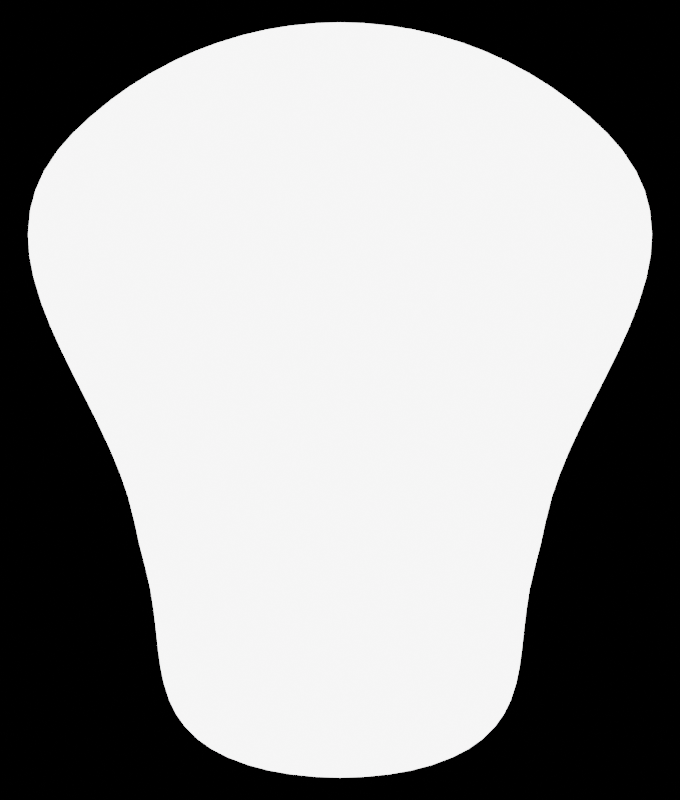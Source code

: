 # Source: weapons.blend  (saved by Blender 5.0.119; exported with 4.5.12 LTS)
import bpy
from mathutils import Matrix  # noqa: F401  (used for matrix-valued properties, if any)

bpy.ops.wm.read_factory_settings(use_empty=True)
scene = bpy.context.scene
scene.name = 'Scene'

# ---- collections
col_collection = bpy.data.collections.new('Collection'); scene.collection.children.link(col_collection)

# ---- materials (node trees are filled in below, after node groups)
mat_shill = bpy.data.materials.new("shill'")

# ---- material node trees
mat_shill.use_nodes = True; mat_shill.node_tree.nodes.clear()
_N = mat_shill.node_tree.nodes; _L = mat_shill.node_tree.links
n0 = _N.new('ShaderNodeOutputMaterial'); n0.name = 'Material Output'; n0.location = (1140, 100)
n1 = _N.new('ShaderNodeEmission'); n1.name = 'Emission'; n1.location = (860, 80)
n1.inputs[1].default_value = 5.0
_L.new(n1.outputs[0], n0.inputs[0])
n0.is_active_output = True

# ---- world
world_world = bpy.data.worlds.new('World'); scene.world = world_world
world_world.use_nodes = True; world_world.node_tree.nodes.clear()
_N = world_world.node_tree.nodes; _L = world_world.node_tree.links
n0 = _N.new('ShaderNodeOutputWorld'); n0.name = 'World Output'; n0.location = (192, 310)
n1 = _N.new('ShaderNodeBackground'); n1.name = 'Background'; n1.location = (-60, 300)
n1.inputs[0].default_value = (0.0, 0.0, 0.0, 0.0)
_L.new(n1.outputs[0], n0.inputs[0])
n0.is_active_output = True
world_world.color = (0.05088, 0.05088, 0.05088)
world_world.use_sun_shadow = False
world_world.sun_shadow_jitter_overblur = 0.0

# ---- cameras
cam_camera = bpy.data.cameras.new('Camera')
cam_camera.type = 'ORTHO'
cam_camera.ortho_scale = 2.0

# ---- meshes
me_plane = bpy.data.meshes.new('Plane')
me_plane.from_pydata([(-0.077, -0.8743, 0.0), (0.077, -0.8743, 0.0), (0.0, -0.8743, 0.0), (0.0, 1.035, 0.0), (-0.07527, -0.8664, 0.0), (-0.05406, -0.7083, 0.0), (-0.06478, -0.8103, 0.0), (-0.05702, -0.7524, 0.0), (0.05406, -0.7083, 0.0), (0.07527, -0.8664, 0.0), (0.05702, -0.7524, 0.0), (0.06478, -0.8103, 0.0), (0.0, -0.7462, 0.0), (0.0, -0.622, 0.0), (0.0, -0.7048, 0.0), (0.0, -0.6634, 0.0), (0.0533, 0.7338, 0.0), (0.04759, 0.5557, 0.0), (0.05026, 0.6807, 0.0), (0.04817, 0.6155, 0.0), (0.0, 0.6873, 0.0), (0.0, 0.8812, 0.0), (0.0, 0.752, 0.0), (0.0, 0.8166, 0.0), (-0.04759, 0.5557, 0.0), (-0.0533, 0.7338, 0.0), (-0.04817, 0.6155, 0.0), (-0.05026, 0.6807, 0.0), (-0.05985, 0.8179, 0.0), (-0.04843, 0.9016, 0.0), (-0.05955, 0.8449, 0.0), (-0.05537, 0.8755, 0.0), (0.05985, 0.8179, 0.0), (0.04843, 0.9016, 0.0), (0.05955, 0.8449, 0.0), (0.05537, 0.8755, 0.0)], [], [(13, 5, 7, 15), (15, 7, 6, 14), (14, 6, 4, 12), (8, 13, 15, 10), (10, 15, 14, 11), (11, 14, 12, 9), (21, 25, 27, 23), (23, 27, 26, 22), (22, 26, 24, 20), (16, 21, 23, 18), (18, 23, 22, 19), (19, 22, 20, 17), (0, 2, 12, 4), (5, 13, 20, 24), (2, 1, 9, 12), (13, 8, 17, 20), (25, 21, 3, 29, 31, 30, 28), (21, 16, 32, 34, 35, 33, 3)])
_uv = me_plane.uv_layers.new(name='UVMap')
_uv.uv.foreach_set('vector', [0.5, 0.5106, 0.0, 0.511, -0.02537, 0.504, 0.5, 0.5035, 0.5, 0.5035, -0.02537, 0.504, -0.01419, 0.3137, 0.5, 0.4456, 0.5, 0.4456, -0.01419, 0.3137, 0.0, 0.0383, 0.5, 0.3368, 1.0, 0.511, 0.5, 0.5106, 0.5, 0.5035, 1.025, 0.504, 1.025, 0.504, 0.5, 0.5035, 0.5, 0.4456, 1.014, 0.3137, 1.014, 0.3137, 0.5, 0.4456, 0.5, 0.3368, 1.0, 0.0383, 0.5, 0.8468, 0.0, 0.8463, -0.009482, 0.7853, 0.5, 0.7823, 0.5, 0.7823, -0.009482, 0.7853, -0.009379, 0.7437, 0.5, 0.7445, 0.5, 0.7445, -0.009379, 0.7437, 0.0, 0.7327, 0.5, 0.7335, 1.0, 0.8463, 0.5, 0.8468, 0.5, 0.7823, 1.009, 0.7853, 1.009, 0.7853, 0.5, 0.7823, 0.5, 0.7445, 1.009, 0.7437, 1.009, 0.7437, 0.5, 0.7445, 0.5, 0.7335, 1.0, 0.7327, 0.0, 0.0, 0.5, 0.0, 0.5, 0.3368, 0.0, 0.0383, 0.0, 0.511, 0.5, 0.5106, 0.5, 0.7335, 0.0, 0.7327, 0.5, 0.0, 1.0, 0.0, 1.0, 0.0383, 0.5, 0.3368, 0.5, 0.5106, 1.0, 0.511, 1.0, 0.7327, 0.5, 0.7335, 0.0, 0.8463, 0.5, 0.8468, 0.5, 1.0, 0.1169, 1.0, 0.06116, 0.993, 0.01821, 0.974, 0.0, 0.948, 0.5, 0.8468, 1.0, 0.8463, 1.0, 0.948, 0.9818, 0.974, 0.9388, 0.993, 0.8831, 1.0, 0.5, 1.0])
me_plane.materials.append(mat_shill)
me_plane.update()
me_plane_001 = bpy.data.meshes.new('Plane.001')
me_plane_001.from_pydata([(0.651, -0.1157, 0.0), (-0.651, -0.1157, 0.0), (0.5115, -0.1069, 0.0), (0.3523, -0.1004, 0.0), (0.1796, -0.09633, 0.0), (0.0, -0.09497, 0.0), (-0.1796, -0.09633, 0.0), (-0.3523, -0.1004, 0.0), (-0.5115, -0.1069, 0.0), (-0.651, 0.1157, 0.0), (0.651, 0.1157, 0.0), (-0.5115, 0.1069, 0.0), (-0.3523, 0.1004, 0.0), (-0.1796, 0.09633, 0.0), (0.0, 0.09497, 0.0), (0.1796, 0.09633, 0.0), (0.3523, 0.1004, 0.0), (0.5115, 0.1069, 0.0), (-0.9352, -0.1376, 0.0), (-0.9752, -0.1005, 0.0), (-0.943, -0.1374, 0.0), (-0.9505, -0.1357, 0.0), (-0.9574, -0.1325, 0.0), (-0.9635, -0.128, 0.0), (-0.9685, -0.1223, 0.0), (-0.9722, -0.1157, 0.0), (-0.9745, -0.1083, 0.0), (0.9352, -0.1376, 0.0), (0.9752, -0.1005, 0.0), (0.943, -0.1374, 0.0), (0.9505, -0.1357, 0.0), (0.9574, -0.1325, 0.0), (0.9635, -0.128, 0.0), (0.9685, -0.1223, 0.0), (0.9722, -0.1157, 0.0), (0.9745, -0.1083, 0.0), (-0.9352, 0.1376, 0.0), (-0.9752, 0.1005, 0.0), (-0.943, 0.1374, 0.0), (-0.9505, 0.1357, 0.0), (-0.9574, 0.1325, 0.0), (-0.9635, 0.128, 0.0), (-0.9685, 0.1223, 0.0), (-0.9722, 0.1157, 0.0), (-0.9745, 0.1083, 0.0), (0.9352, 0.1376, 0.0), (0.9752, 0.1005, 0.0), (0.943, 0.1374, 0.0), (0.9505, 0.1357, 0.0), (0.9574, 0.1325, 0.0), (0.9635, 0.128, 0.0), (0.9685, 0.1223, 0.0), (0.9722, 0.1157, 0.0), (0.9745, 0.1083, 0.0)], [], [(0, 10, 17, 2), (2, 17, 16, 3), (3, 16, 15, 4), (4, 15, 14, 5), (5, 14, 13, 6), (6, 13, 12, 7), (7, 12, 11, 8), (8, 11, 9, 1), (19, 26, 25, 24, 23, 22, 21, 20, 18, 1, 9, 36, 38, 39, 40, 41, 42, 43, 44, 37), (0, 27, 29, 30, 31, 32, 33, 34, 35, 28, 46, 53, 52, 51, 50, 49, 48, 47, 45, 10)])
_uv = me_plane_001.uv_layers.new(name='UVMap')
_uv.uv.foreach_set('vector', [0.8338, 0.0, 0.8338, 1.0, 0.7623, 1.009, 0.7623, -0.009179, 0.7623, -0.009179, 0.7623, 1.009, 0.6806, 1.04, 0.6806, -0.04035, 0.6806, -0.04035, 0.6806, 1.04, 0.5921, 1.1, 0.5921, -0.1005, 0.5921, -0.1005, 0.5921, 1.1, 0.5, 1.0, 0.5, 0.0, 0.5, 0.0, 0.5, 1.0, 0.4079, 1.1, 0.4079, -0.1005, 0.4079, -0.1005, 0.4079, 1.1, 0.3194, 1.04, 0.3194, -0.04035, 0.3194, -0.04035, 0.3194, 1.04, 0.2377, 1.009, 0.2377, -0.009179, 0.2377, -0.009179, 0.2377, 1.009, 0.1662, 1.0, 0.1662, 0.0, 0.0, 0.1427, 0.0003944, 0.115, 0.001562, 0.08863, 0.003459, 0.06443, 0.006011, 0.04305, 0.009121, 0.02507, 0.01267, 0.01141, 0.01652, 0.002892, 0.02052, 0.0, 0.1662, 0.0, 0.1662, 1.0, 0.02052, 1.0, 0.01652, 0.9971, 0.01267, 0.9886, 0.009121, 0.9749, 0.006011, 0.957, 0.003459, 0.9356, 0.001562, 0.9114, 0.0003944, 0.885, 0.0, 0.8573, 0.8338, 0.0, 0.9795, 0.0, 0.9835, 0.002892, 0.9873, 0.01141, 0.9909, 0.02507, 0.994, 0.04305, 0.9965, 0.06443, 0.9984, 0.08863, 0.9996, 0.115, 1.0, 0.1427, 1.0, 0.8573, 0.9996, 0.885, 0.9984, 0.9114, 0.9965, 0.9356, 0.994, 0.957, 0.9909, 0.9749, 0.9873, 0.9886, 0.9835, 0.9971, 0.9795, 1.0, 0.8338, 1.0])
me_plane_001.materials.append(mat_shill)
me_plane_001.update()
me_circle = bpy.data.meshes.new('Circle')
me_circle.from_pydata([(0.05902, 0.9418, 0.0), (-0.05902, 0.9418, 0.0), (-5.815e-09, 0.9437, 0.0), (-0.2416, 0.9122, 0.0), (-0.1258, 0.9352, 0.0), (-0.1841, 0.9256, 0.0), (-0.4149, 0.8475, 0.0), (-0.3059, 0.8927, 0.0), (-0.3611, 0.8719, 0.0), (-0.5723, 0.7503, 0.0), (-0.4741, 0.8158, 0.0), (-0.5243, 0.7847, 0.0), (-0.7053, 0.6242, 0.0), (-0.6242, 0.7077, 0.0), (-0.6673, 0.6673, 0.0), (-0.7742, 0.4741, 0.0), (-0.7395, 0.5723, 0.0), (-0.761, 0.5243, 0.0), (-0.7654, 0.3059, 0.0), (-0.7795, 0.4149, 0.0), (-0.7761, 0.3611, 0.0), (-0.6971, 0.1258, 0.0), (-0.7459, 0.2416, 0.0), (-0.7235, 0.1841, 0.0), (-0.6046, -0.05902, 0.0), (-0.6642, 0.05902, 0.0), (-0.6342, 4.727e-10, 0.0), (-0.5293, -0.2416, 0.0), (-0.5733, -0.1258, 0.0), (-0.5492, -0.1841, 0.0), (-0.4871, -0.4149, 0.0), (-0.513, -0.3059, 0.0), (-0.5011, -0.3611, 0.0), (-0.4599, -0.5723, 0.0), (-0.4734, -0.4741, 0.0), (-0.4656, -0.5243, 0.0), (-0.4402, -0.7077, 0.0), (-0.4543, -0.6242, 0.0), (-0.4485, -0.6673, 0.0), (-0.3877, -0.8158, 0.0), (-0.4266, -0.7503, 0.0), (-0.4098, -0.7847, 0.0), (-0.2813, -0.8927, 0.0), (-0.3558, -0.8475, 0.0), (-0.3215, -0.8719, 0.0), (-0.124, -0.9352, 0.0), (-0.2293, -0.9122, 0.0), (-0.1786, -0.9256, 0.0), (0.05883, -0.9418, 0.0), (-0.05883, -0.9418, 0.0), (-5.815e-09, -0.9437, 0.0), (0.2293, -0.9122, 0.0), (0.124, -0.9352, 0.0), (0.1786, -0.9256, 0.0), (0.3558, -0.8475, 0.0), (0.2813, -0.8927, 0.0), (0.3215, -0.8719, 0.0), (0.4266, -0.7503, 0.0), (0.3877, -0.8158, 0.0), (0.4098, -0.7847, 0.0), (0.4543, -0.6242, 0.0), (0.4402, -0.7077, 0.0), (0.4485, -0.6673, 0.0), (0.4734, -0.4741, 0.0), (0.4599, -0.5723, 0.0), (0.4656, -0.5243, 0.0), (0.513, -0.3059, 0.0), (0.4871, -0.4149, 0.0), (0.5011, -0.3611, 0.0), (0.5733, -0.1258, 0.0), (0.5293, -0.2416, 0.0), (0.5492, -0.1841, 0.0), (0.6642, 0.05902, 0.0), (0.6046, -0.05902, 0.0), (0.6342, 4.727e-10, 0.0), (0.7459, 0.2416, 0.0), (0.6971, 0.1258, 0.0), (0.7235, 0.1841, 0.0), (0.7795, 0.4149, 0.0), (0.7654, 0.3059, 0.0), (0.7761, 0.3611, 0.0), (0.7395, 0.5723, 0.0), (0.7742, 0.4741, 0.0), (0.761, 0.5243, 0.0), (0.6242, 0.7077, 0.0), (0.7053, 0.6242, 0.0), (0.6673, 0.6673, 0.0), (0.4741, 0.8158, 0.0), (0.5723, 0.7503, 0.0), (0.5243, 0.7847, 0.0), (0.3059, 0.8927, 0.0), (0.4149, 0.8475, 0.0), (0.3611, 0.8719, 0.0), (0.1258, 0.9352, 0.0), (0.2416, 0.9122, 0.0), (0.1841, 0.9256, 0.0)], [], [(4, 5, 3, 7, 8, 6, 10, 11, 9, 13, 14, 12, 16, 17, 15, 19, 20, 18, 22, 23, 21, 25, 26, 24, 28, 29, 27, 31, 32, 30, 34, 35, 33, 37, 38, 36, 40, 41, 39, 43, 44, 42, 46, 47, 45, 49, 50, 48, 52, 53, 51, 55, 56, 54, 58, 59, 57, 61, 62, 60, 64, 65, 63, 67, 68, 66, 70, 71, 69, 73, 74, 72, 76, 77, 75, 79, 80, 78, 82, 83, 81, 85, 86, 84, 88, 89, 87, 91, 92, 90, 94, 95, 93, 0, 2, 1)])
_uv = me_circle.uv_layers.new(name='UVMap')
_uv.uv.foreach_set('vector', [0.0, 0.0, 0.0, 0.0, 0.0, 0.0, 0.0, 0.0, 0.0, 0.0, 0.0, 0.0, 0.0, 0.0, 0.0, 0.0, 0.0, 0.0, 0.0, 0.0, 0.0, 0.0, 0.0, 0.0, 0.0, 0.0, 0.0, 0.0, 0.0, 0.0, 0.0, 0.0, 0.0, 0.0, 0.0, 0.0, 0.0, 0.0, 0.0, 0.0, 0.0, 0.0, 0.0, 0.0, 0.0, 0.0, 0.0, 0.0, 0.0, 0.0, 0.0, 0.0, 0.0, 0.0, 0.0, 0.0, 0.0, 0.0, 0.0, 0.0, 0.0, 0.0, 0.0, 0.0, 0.0, 0.0, 0.0, 0.0, 0.0, 0.0, 0.0, 0.0, 0.0, 0.0, 0.0, 0.0, 0.0, 0.0, 0.0, 0.0, 0.0, 0.0, 0.0, 0.0, 0.0, 0.0, 0.0, 0.0, 0.0, 0.0, 0.0, 0.0, 0.0, 0.0, 0.0, 0.0, 0.0, 0.0, 0.0, 0.0, 0.0, 0.0, 0.0, 0.0, 0.0, 0.0, 0.0, 0.0, 0.0, 0.0, 0.0, 0.0, 0.0, 0.0, 0.0, 0.0, 0.0, 0.0, 0.0, 0.0, 0.0, 0.0, 0.0, 0.0, 0.0, 0.0, 0.0, 0.0, 0.0, 0.0, 0.0, 0.0, 0.0, 0.0, 0.0, 0.0, 0.0, 0.0, 0.0, 0.0, 0.0, 0.0, 0.0, 0.0, 0.0, 0.0, 0.0, 0.0, 0.0, 0.0, 0.0, 0.0, 0.0, 0.0, 0.0, 0.0, 0.0, 0.0, 0.0, 0.0, 0.0, 0.0, 0.0, 0.0, 0.0, 0.0, 0.0, 0.0, 0.0, 0.0, 0.0, 0.0, 0.0, 0.0, 0.0, 0.0, 0.0, 0.0, 0.0, 0.0, 0.0, 0.0, 0.0, 0.0, 0.0, 0.0, 0.0, 0.0, 0.0, 0.0, 0.0, 0.0])
me_circle.materials.append(mat_shill)
me_circle.update()

# ---- objects
ob_plane = bpy.data.objects.new('Plane', me_plane)
ob_camera = bpy.data.objects.new('Camera', cam_camera)
ob_plane_001 = bpy.data.objects.new('Plane.001', me_plane_001)
ob_circle = bpy.data.objects.new('Circle', me_circle)

# ---- transforms, parenting, visibility, modifiers, constraints
ob_plane.location = (2.384e-07, -0.07336, 0.0)
ob_plane.hide_render = True
ob_camera.location = (0.0, 0.0, 2.0)
ob_plane_001.location = (0.0, 0.0, 0.0)
ob_plane_001.hide_render = True
ob_circle.location = (0.0, 0.0, 0.0)

# ---- collection membership
col_collection.objects.link(ob_plane)
col_collection.objects.link(ob_camera)
col_collection.objects.link(ob_plane_001)
col_collection.objects.link(ob_circle)

# ---- scene / render settings (as saved in the file)
scene.camera = ob_camera
scene.frame_start = 1; scene.frame_end = 250; scene.frame_set(4)
scene.render.engine = 'BLENDER_EEVEE_NEXT'
scene.render.image_settings.color_depth = '16'
scene.render.image_settings.compression = 5
scene.render.resolution_x = 170
scene.render.resolution_y = 200
scene.render.film_transparent = True
scene.render.bake_bias = 0.0
scene.render.bake_samples = 0
scene.eevee.use_overscan = True
scene.view_settings.view_transform = 'Filmic'
bpy.context.view_layer.update()
